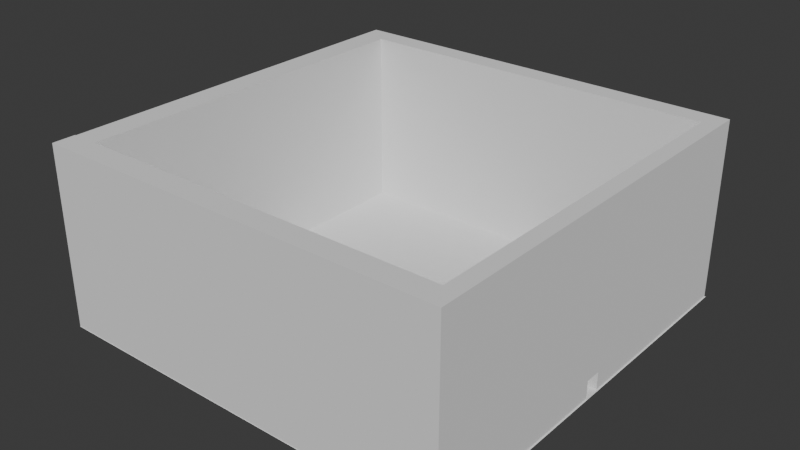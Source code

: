 # Source: Grave.blend  (saved by Blender 4.0.36; exported with 4.5.12 LTS)
import bpy
from mathutils import Matrix  # noqa: F401  (used for matrix-valued properties, if any)

bpy.ops.wm.read_factory_settings(use_empty=True)
scene = bpy.context.scene
scene.name = 'Scene'

# ---- collections
col_collection = bpy.data.collections.new('Collection'); scene.collection.children.link(col_collection)

# ---- world
world_world = bpy.data.worlds.new('World'); scene.world = world_world
world_world.use_nodes = True; world_world.node_tree.nodes.clear()
_N = world_world.node_tree.nodes; _L = world_world.node_tree.links
n0 = _N.new('ShaderNodeOutputWorld'); n0.name = 'World Output'; n0.location = (300, 300)
n1 = _N.new('ShaderNodeBackground'); n1.name = 'Background'; n1.location = (10, 300)
n1.inputs[0].default_value = (0.05088, 0.05088, 0.05088, 1.0)
_L.new(n1.outputs[0], n0.inputs[0])
n0.is_active_output = True
world_world.color = (0.05088, 0.05088, 0.05088)
world_world.use_sun_shadow = False
world_world.sun_shadow_jitter_overblur = 0.0

# ---- meshes
me_plane = bpy.data.meshes.new('Plane')
me_plane.from_pydata([(-1.0, -1.0, 0.0), (1.0, -1.0, 0.0), (-1.0, 1.0, 0.0), (1.0, 1.0, 0.0)], [], [(0, 1, 3, 2)])
_uv = me_plane.uv_layers.new(name='UVMap')
_uv.uv.foreach_set('vector', [0.0, 0.0, 1.0, 0.0, 1.0, 1.0, 0.0, 1.0])
me_plane.update()
me_cube_001 = bpy.data.meshes.new('Cube.001')
me_cube_001.from_pydata([(-1.0, -1.0, -1.0), (-1.0, -1.0, 1.0), (-1.0, 1.0, -1.0), (-1.0, 1.0, 1.0), (1.0, -1.0, -1.0), (1.0, -1.0, 1.0), (1.0, 1.0, -1.0), (1.0, 1.0, 1.0), (-1.0, 0.8959, -1.0), (-1.0, 0.8959, 1.0), (1.0, 0.8959, -1.0), (1.0, 0.8959, 1.0), (-1.0, -0.8894, -1.0), (1.0, -0.8894, 1.0), (-1.0, -0.8894, 1.0), (1.0, -0.8894, -1.0), (-49.27, 0.8959, 1.0), (-49.27, 1.0, 1.0), (-49.27, 1.0, -1.0), (-49.27, 0.8959, -1.0), (-49.4, -0.8894, -1.0), (-49.4, -1.0, -1.0), (-49.4, -1.0, 1.0), (-49.4, -0.8894, 1.0), (-46.13, 1.0, -1.0), (-46.13, 1.0, 1.0), (-46.13, 0.8959, -1.0), (-46.13, 0.8959, 1.0), (-49.27, -0.8894, 1.0), (-49.27, -0.8894, -1.0), (-46.13, -0.8894, -1.0), (-46.13, -0.8894, 1.0), (-1.0, 0.04058, 1.0), (1.0, 0.04058, -1.0), (-1.0, 0.04058, -1.0), (1.0, 0.04058, 1.0), (-1.0, -0.0382, -1.0), (1.0, -0.0382, 1.0), (-1.0, -0.0382, 1.0), (1.0, -0.0382, -1.0), (-1.0, -1.0, -0.7976), (-1.0, 1.0, -0.7976), (1.0, 1.0, -0.7976), (1.0, -1.0, -0.7976), (1.0, 0.8959, -0.7976), (-1.0, 0.8959, -0.7976), (-1.0, -0.8894, -0.7976), (1.0, -0.8894, -0.7976), (-49.27, 1.0, -0.7976), (-49.27, 0.8959, -0.7976), (-49.4, -1.0, -0.7976), (-49.4, -0.8894, -0.7976), (-46.13, 0.8959, -0.7976), (-46.13, 1.0, -0.7976), (-49.27, -0.8894, -0.7976), (-46.13, -0.8894, -0.7976), (1.0, 0.04058, -0.7976), (-1.0, 0.04058, -0.7976), (-1.0, -0.0382, -0.7976), (1.0, -0.0382, -0.7976)], [], [(53, 24, 18, 48), (41, 3, 7, 42), (47, 13, 5, 43), (43, 5, 1, 40), (12, 15, 4, 0), (13, 14, 1, 5), (7, 3, 9, 11), (2, 6, 10, 8), (42, 7, 11, 44), (57, 32, 9, 45), (40, 1, 22, 50), (37, 38, 14, 13), (36, 39, 15, 12), (59, 37, 13, 47), (49, 16, 17, 48), (24, 26, 19, 18), (49, 19, 29, 54), (27, 25, 17, 16), (50, 22, 23, 51), (46, 12, 20, 51), (12, 0, 21, 20), (1, 14, 23, 22), (9, 3, 25, 27), (45, 9, 27, 52), (2, 8, 26, 24), (41, 2, 24, 53), (55, 31, 28, 54), (52, 27, 31, 55), (19, 26, 30, 29), (27, 16, 28, 31), (44, 11, 35, 56), (8, 10, 33, 34), (11, 9, 32, 35), (58, 38, 32, 57), (46, 14, 38, 58), (56, 35, 37, 59), (34, 33, 39, 36), (35, 32, 38, 37), (56, 59, 58, 57), (12, 46, 58, 36), (58, 59, 39, 36), (10, 44, 56, 33), (26, 52, 55, 30), (30, 55, 54, 29), (3, 41, 53, 25), (8, 45, 52, 26), (14, 46, 51, 23), (21, 50, 51, 20), (16, 49, 54, 28), (19, 49, 48, 18), (39, 59, 47, 15), (0, 40, 50, 21), (34, 57, 45, 8), (6, 42, 44, 10), (4, 43, 40, 0), (15, 47, 43, 4), (2, 41, 42, 6), (25, 53, 48, 17), (56, 57, 34, 33)])
_uv = me_cube_001.uv_layers.new(name='UVMap')
_uv.uv.foreach_set('vector', [0.4003, 0.25, 0.375, 0.25, 0.375, 0.25, 0.4003, 0.25, 0.4003, 0.25, 0.625, 0.25, 0.625, 0.5, 0.4003, 0.5, 0.4003, 0.7362, 0.625, 0.7362, 0.625, 0.75, 0.4003, 0.75, 0.4003, 0.75, 0.625, 0.75, 0.625, 1.0, 0.4003, 1.0, 0.125, 0.7362, 0.375, 0.7362, 0.375, 0.75, 0.125, 0.75, 0.625, 0.7362, 0.875, 0.7362, 0.875, 0.75, 0.625, 0.75, 0.625, 0.5, 0.875, 0.5, 0.875, 0.513, 0.625, 0.513, 0.125, 0.5, 0.375, 0.5, 0.375, 0.513, 0.125, 0.513, 0.4003, 0.5, 0.625, 0.5, 0.625, 0.513, 0.4003, 0.513, 0.4003, 0.1301, 0.625, 0.1301, 0.625, 0.237, 0.4003, 0.237, 0.4003, 1.0, 0.625, 1.0, 0.625, 1.0, 0.4003, 1.0, 0.625, 0.6298, 0.875, 0.6298, 0.875, 0.7362, 0.625, 0.7362, 0.125, 0.6298, 0.375, 0.6298, 0.375, 0.7362, 0.125, 0.7362, 0.4003, 0.6298, 0.625, 0.6298, 0.625, 0.7362, 0.4003, 0.7362, 0.4003, 0.237, 0.625, 0.237, 0.625, 0.25, 0.4003, 0.25, 0.125, 0.5, 0.125, 0.513, 0.125, 0.513, 0.125, 0.5, 0.4003, 0.237, 0.375, 0.237, 0.375, 0.237, 0.4003, 0.237, 0.875, 0.513, 0.875, 0.5, 0.875, 0.5, 0.875, 0.513, 0.4003, 0.0, 0.625, 0.0, 0.625, 0.01383, 0.4003, 0.01383, 0.4003, 0.01383, 0.375, 0.01383, 0.375, 0.01383, 0.4003, 0.01383, 0.125, 0.7362, 0.125, 0.75, 0.125, 0.75, 0.125, 0.7362, 0.875, 0.75, 0.875, 0.7362, 0.875, 0.7362, 0.875, 0.75, 0.875, 0.513, 0.875, 0.5, 0.875, 0.5, 0.875, 0.513, 0.4003, 0.237, 0.625, 0.237, 0.625, 0.237, 0.4003, 0.237, 0.125, 0.5, 0.125, 0.513, 0.125, 0.513, 0.125, 0.5, 0.4003, 0.25, 0.375, 0.25, 0.375, 0.25, 0.4003, 0.25, 0.4003, 0.237, 0.625, 0.237, 0.625, 0.237, 0.4003, 0.237, 0.4003, 0.237, 0.625, 0.237, 0.625, 0.237, 0.4003, 0.237, 0.125, 0.513, 0.125, 0.513, 0.125, 0.513, 0.125, 0.513, 0.875, 0.513, 0.875, 0.513, 0.875, 0.513, 0.875, 0.513, 0.4003, 0.513, 0.625, 0.513, 0.625, 0.6199, 0.4003, 0.6199, 0.125, 0.513, 0.375, 0.513, 0.375, 0.6199, 0.125, 0.6199, 0.625, 0.513, 0.875, 0.513, 0.875, 0.6199, 0.625, 0.6199, 0.4003, 0.1202, 0.625, 0.1202, 0.625, 0.1301, 0.4003, 0.1301, 0.4003, 0.01383, 0.625, 0.01383, 0.625, 0.1202, 0.4003, 0.1202, 0.4003, 0.6199, 0.625, 0.6199, 0.625, 0.6298, 0.4003, 0.6298, 0.125, 0.6199, 0.375, 0.6199, 0.375, 0.6298, 0.125, 0.6298, 0.625, 0.6199, 0.875, 0.6199, 0.875, 0.6298, 0.625, 0.6298, 0.4003, 0.6199, 0.0, 0.0, 0.4003, 0.1202, 0.4003, 0.1301, 0.375, 0.01383, 0.4003, 0.01383, 0.4003, 0.1202, 0.375, 0.1202, 0.0, 0.0, 0.0, 0.0, 0.0, 0.0, 0.0, 0.0, 0.375, 0.513, 0.4003, 0.513, 0.4003, 0.6199, 0.375, 0.6199, 0.375, 0.237, 0.4003, 0.237, 0.4003, 0.237, 0.375, 0.237, 0.375, 0.237, 0.4003, 0.237, 0.4003, 0.237, 0.375, 0.237, 0.625, 0.25, 0.4003, 0.25, 0.4003, 0.25, 0.625, 0.25, 0.375, 0.237, 0.4003, 0.237, 0.4003, 0.237, 0.375, 0.237, 0.625, 0.01383, 0.4003, 0.01383, 0.4003, 0.01383, 0.625, 0.01383, 0.375, 0.0, 0.4003, 0.0, 0.4003, 0.01383, 0.375, 0.01383, 0.625, 0.237, 0.4003, 0.237, 0.4003, 0.237, 0.625, 0.237, 0.375, 0.237, 0.4003, 0.237, 0.4003, 0.25, 0.375, 0.25, 0.375, 0.6298, 0.4003, 0.6298, 0.4003, 0.7362, 0.375, 0.7362, 0.375, 1.0, 0.4003, 1.0, 0.4003, 1.0, 0.375, 1.0, 0.375, 0.1301, 0.4003, 0.1301, 0.4003, 0.237, 0.375, 0.237, 0.375, 0.5, 0.4003, 0.5, 0.4003, 0.513, 0.375, 0.513, 0.375, 0.75, 0.4003, 0.75, 0.4003, 1.0, 0.375, 1.0, 0.375, 0.7362, 0.4003, 0.7362, 0.4003, 0.75, 0.375, 0.75, 0.375, 0.25, 0.4003, 0.25, 0.4003, 0.5, 0.375, 0.5, 0.625, 0.25, 0.4003, 0.25, 0.4003, 0.25, 0.625, 0.25, 0.0, 0.0, 0.0, 0.0, 0.0, 0.0, 0.0, 0.0])
me_cube_001.update()

# ---- objects
ob_plane = bpy.data.objects.new('Plane', me_plane)
ob_cube = bpy.data.objects.new('Cube', me_cube_001)

# ---- transforms, parenting, visibility, modifiers, constraints
ob_plane.location = (0.0, 0.0, 0.0)
ob_plane.scale = (25.27, 25.27, 25.27)
ob_cube.location = (24.12, 0.0, 11.02)
ob_cube.scale = (1.0, 25.22, 11.06)

# ---- collection membership
col_collection.objects.link(ob_plane)
col_collection.objects.link(ob_cube)

# ---- scene / render settings (as saved in the file)
scene.frame_start = 1; scene.frame_end = 250; scene.frame_set(1)
scene.render.engine = 'BLENDER_EEVEE_NEXT'
scene.cycles.sampling_pattern = 'TABULATED_SOBOL'
bpy.context.view_layer.update()

# ---- added for rendering (the .blend has no active camera and no usable light): camera, sun
cam_auto = bpy.data.cameras.new('AutoCamera')
cam_auto.lens = 50.0
cam_auto.sensor_width = 36.0
cam_auto.clip_end = 1214.94
ob_auto_camera = bpy.data.objects.new('AutoCamera', cam_auto)
scene.collection.objects.link(ob_auto_camera)
ob_auto_camera.location = (69.2189, -83.0729, 66.4039)
ob_auto_camera.rotation_euler = (1.09748, -7.21219e-08, 0.694738)
scene.camera = ob_auto_camera
light_auto_sun = bpy.data.lights.new('AutoSun', 'SUN')
light_auto_sun.energy = 3.0
light_auto_sun.angle = 0.0523599
ob_auto_sun = bpy.data.objects.new('AutoSun', light_auto_sun)
scene.collection.objects.link(ob_auto_sun)
ob_auto_sun.rotation_euler = (0.872665, 0.174533, 0.523599)
bpy.context.view_layer.update()
